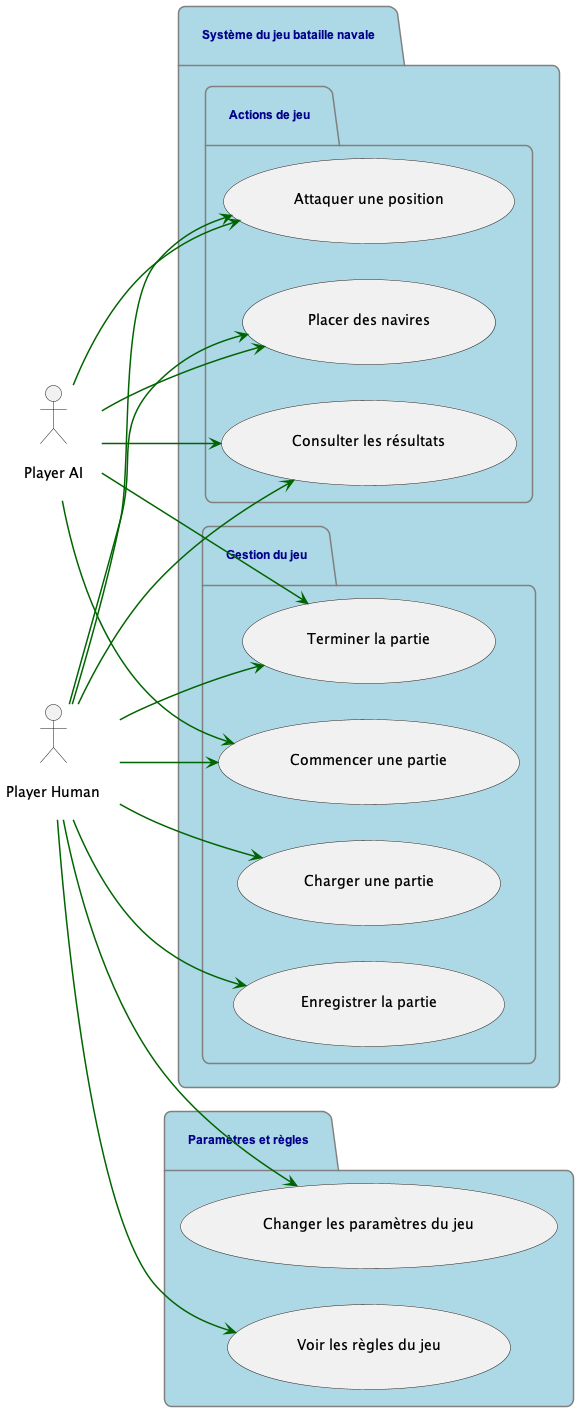

The diagram above was rendered by PlantUML. Its source (embedded in the PNG):
@startuml
left to right direction

skinparam package {
    BackgroundColor LightBlue
    BorderColor Gray
    ArrowColor DarkGreen
    FontName Arial
    FontSize 12
    FontColor DarkBlue
}

skinparam {
    Padding 20
    ArrowThickness 1.5
    RoundCorner 15
    ArrowColor DarkGreen
}

actor "Player Human" as PH
actor "Player AI" as PA

package "Système du jeu bataille navale" {
    package "Gestion du jeu" {
        usecase "Commencer une partie" as CU1
        usecase "Terminer la partie" as CU5
        usecase "Enregistrer la partie" as CU6
        usecase "Charger une partie" as CU7
    }

    package "Actions de jeu" {
        usecase "Placer des navires" as CU2
        usecase "Attaquer une position" as CU3
        usecase "Consulter les résultats" as CU4
    }
}

package "Paramètres et règles" {
    usecase "Voir les règles du jeu" as CU8
    usecase "Changer les paramètres du jeu" as CU9
}

PH --> CU1
PH --> CU2
PH --> CU3
PH --> CU4
PH --> CU5
PH --> CU6
PH --> CU7
PH --> CU8
PH --> CU9

PA --> CU1
PA --> CU2
PA --> CU3
PA --> CU4
PA --> CU5

@enduml